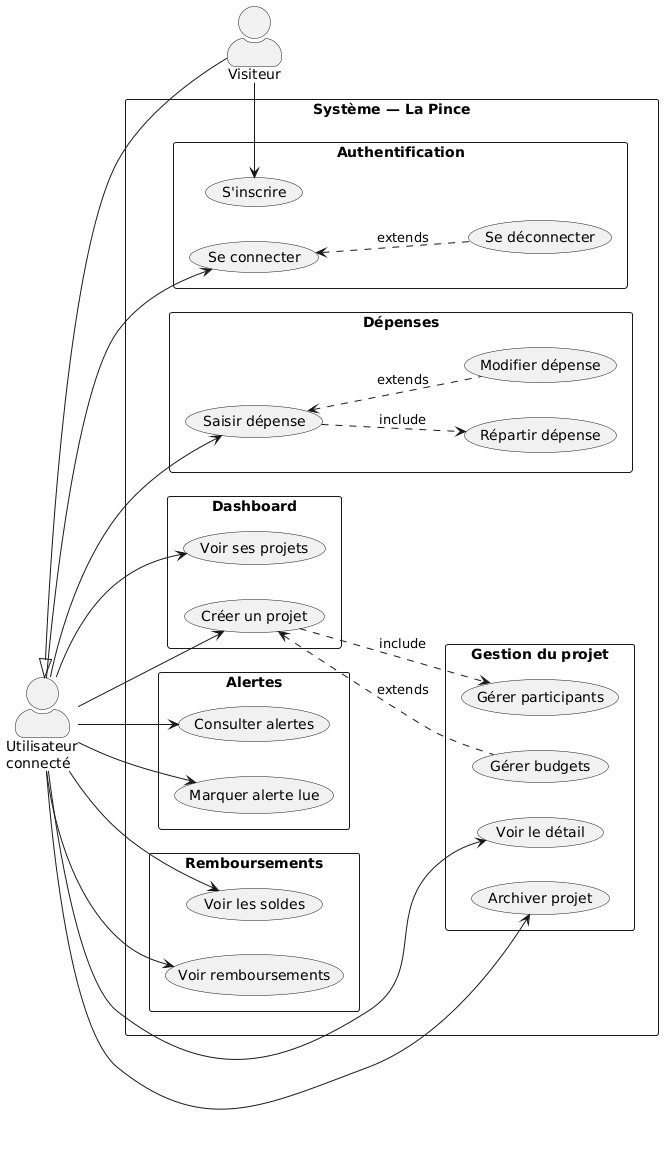

The diagram above was rendered by PlantUML. Its source (embedded in the PNG):
@startuml
left to right direction
skinparam packageStyle rectangle
skinparam actorStyle awesome

actor "Visiteur" as Visiteur
actor "Utilisateur\nconnecté" as User

User <|-- Visiteur

rectangle "Système — La Pince" {

  package "Authentification" {
    usecase "S'inscrire" as UC01
    usecase "Se connecter" as UC02
    usecase "Se déconnecter" as UC03
  }

  package "Dashboard" {
    usecase "Voir ses projets" as UC04
    usecase "Créer un projet" as UC05
  }

  package "Gestion du projet" {
    usecase "Voir le détail" as UC06
    usecase "Gérer participants" as UC07
    usecase "Archiver projet" as UC08
    usecase "Gérer budgets" as UC09
  }

  package "Dépenses" {
    usecase "Saisir dépense" as UC10
    usecase "Modifier dépense" as UC11
    usecase "Répartir dépense" as UC12
  }

  package "Alertes" {
    usecase "Consulter alertes" as UC13
    usecase "Marquer alerte lue" as UC14
  }

  package "Remboursements" {
    usecase "Voir les soldes" as UC15
    usecase "Voir remboursements" as UC16
  }
}

' Relations Visiteur
Visiteur --> UC01

' Relations Utilisateur connecté
User --> UC02
User --> UC04
User --> UC05
User --> UC06
User --> UC08
User --> UC10
User --> UC13
User --> UC14
User --> UC15
User --> UC16

' «extends» Se connecter → Se déconnecter
UC02 <.. UC03 : «extends»

' «include» Créer projet → Gérer participants
UC05 ..> UC07 : «include»

' «extends» Gérer budgets → Créer un projet
UC05 <.. UC09 : «extends»

' «include» Saisir dépense → Répartir dépense
UC10 ..> UC12 : «include»

' «extends» Saisir dépense → Modifier dépense
UC10 <.. UC11 : «extends»
@enduml